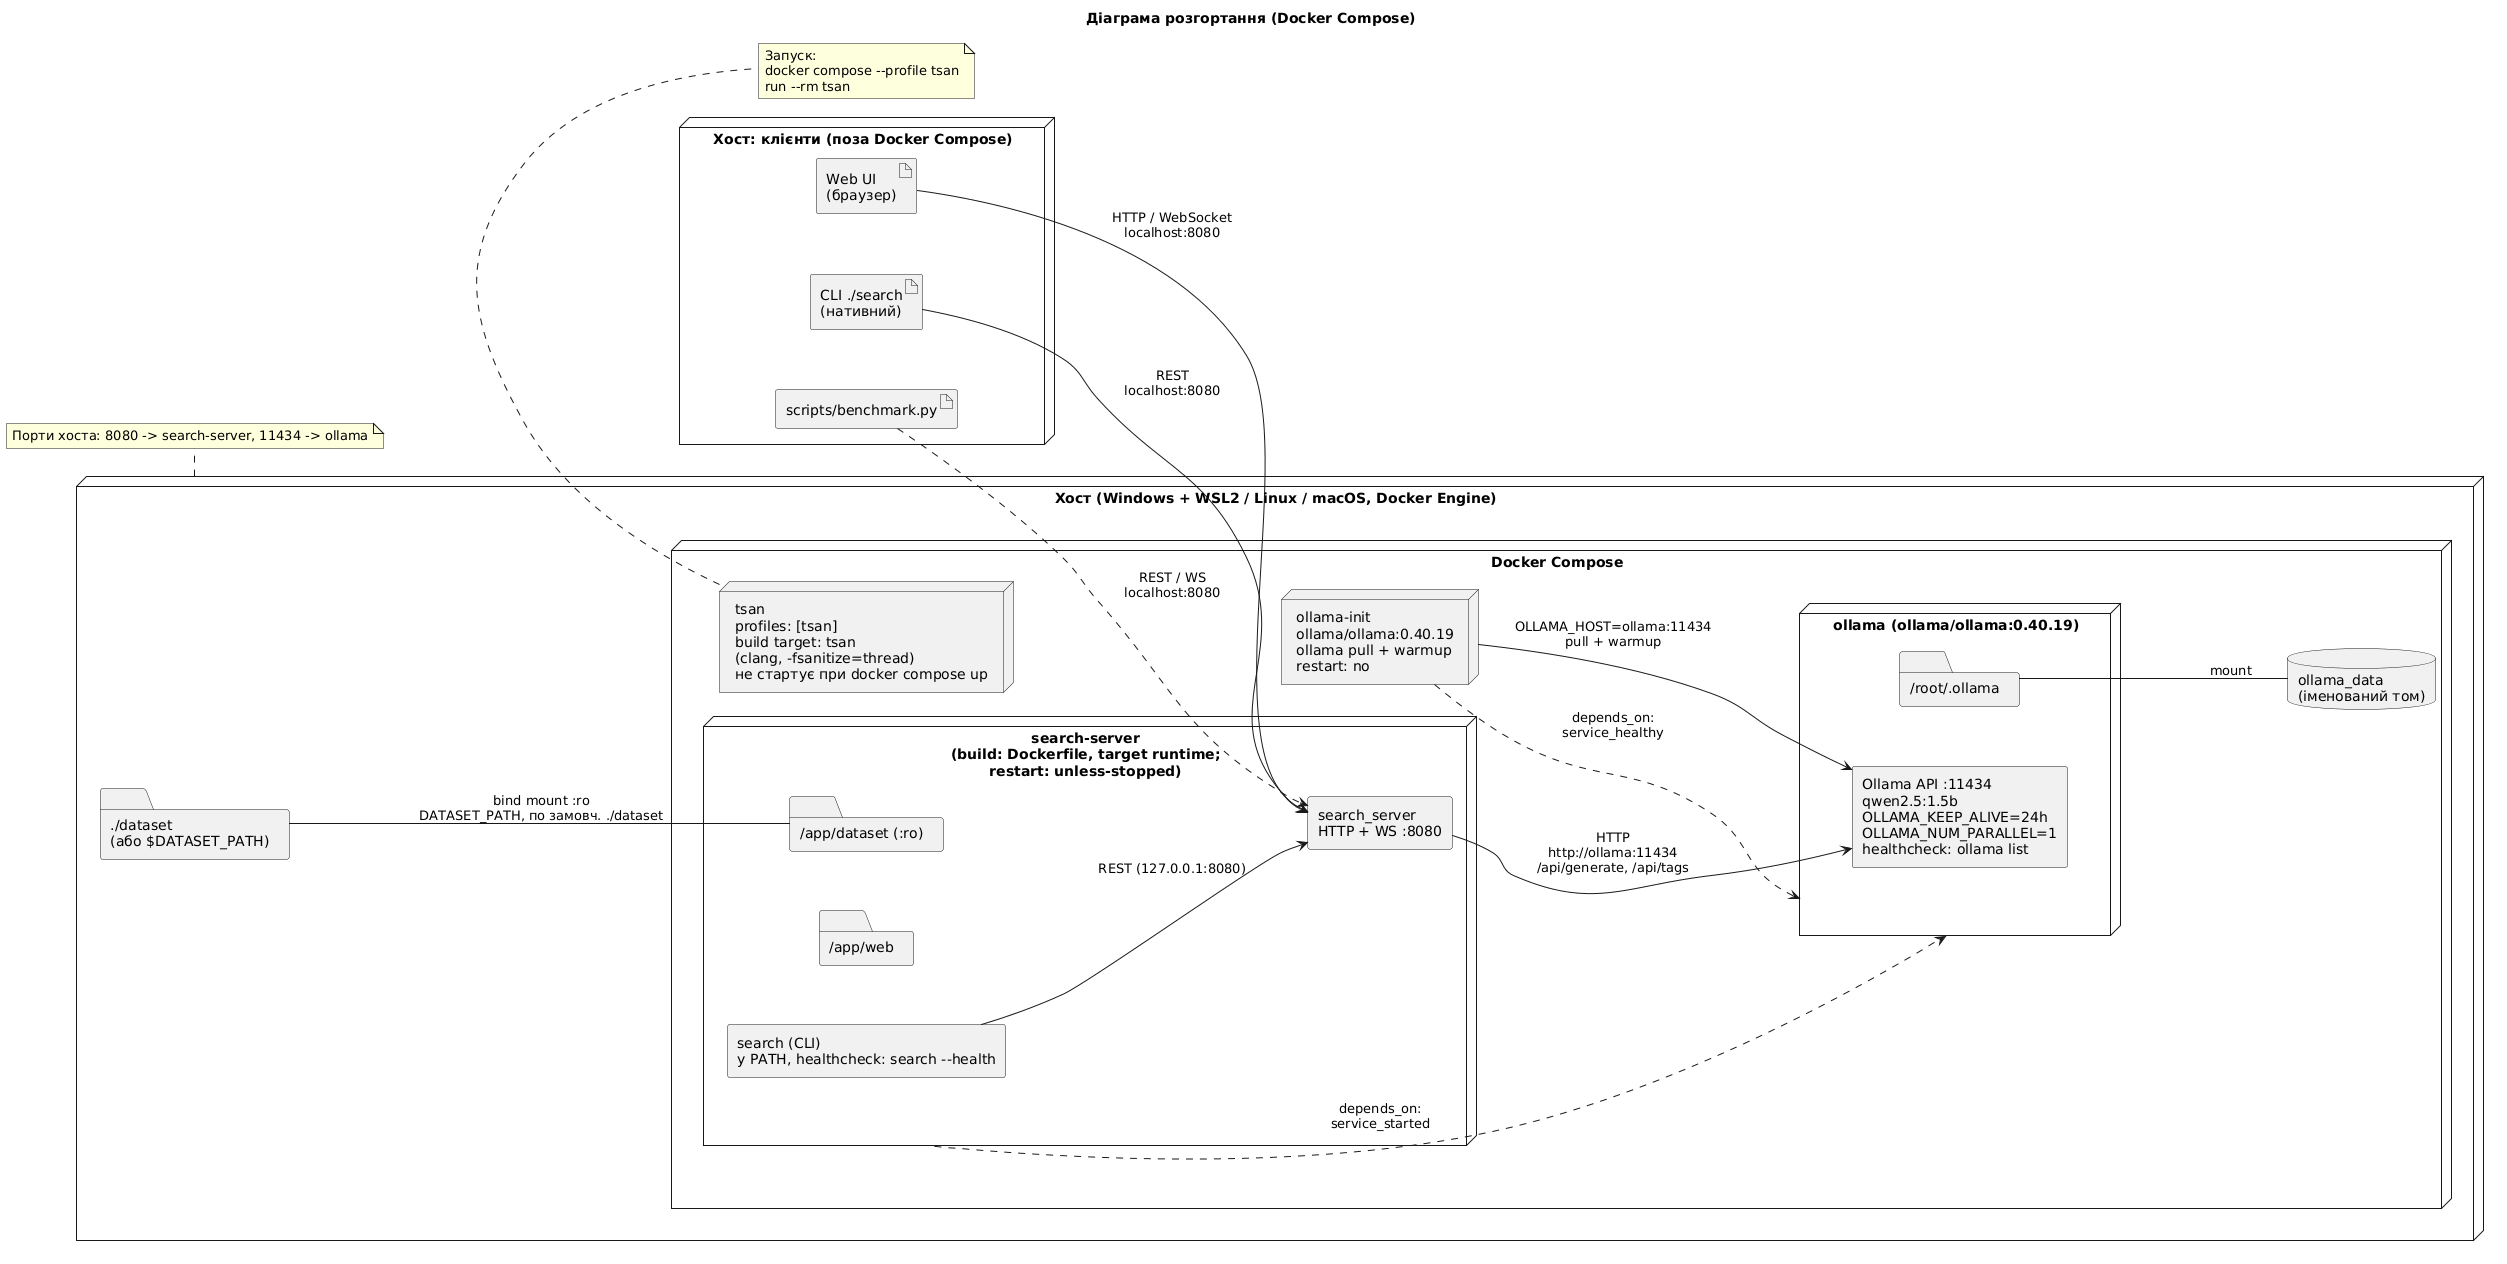

The diagram above was rendered by PlantUML. Its source (embedded in the PNG):
@startuml deployment
title Діаграма розгортання (Docker Compose)
skinparam shadowing false
skinparam componentStyle rectangle
left to right direction
skinparam nodesep 60
skinparam ranksep 70

node "Хост: клієнти (поза Docker Compose)" as Clients {
  artifact "Web UI\n(браузер)" as Browser
  artifact "CLI ./search\n(нативний)" as CliHost
  artifact "scripts/benchmark.py" as Bench
}
node "Хост (Windows + WSL2 / Linux / macOS, Docker Engine)" as Host {
  folder "./dataset\n(або $DATASET_PATH)" as DatasetDir

  node "Docker Compose" as Compose {
    node "search-server\n(build: Dockerfile, target runtime;\nrestart: unless-stopped)" as SS {
      component "search_server\nHTTP + WS :8080" as Srv
      component "search (CLI)\nу PATH, healthcheck: search --health" as CliCont
      folder "/app/web" as WebDir
      folder "/app/dataset (:ro)" as DatasetMnt
    }

    node "ollama (ollama/ollama:0.40.19)" as Ol {
      component "Ollama API :11434\nqwen2.5:1.5b\nOLLAMA_KEEP_ALIVE=24h\nOLLAMA_NUM_PARALLEL=1\nhealthcheck: ollama list" as OlApi
      folder "/root/.ollama" as OlDir
    }

    node "ollama-init\nollama/ollama:0.40.19\nollama pull + warmup\nrestart: no" as Init

    node "tsan\nprofiles: [tsan]\nbuild target: tsan\n(clang, -fsanitize=thread)\nне стартує при docker compose up" as Tsan

    database "ollama_data\n(іменований том)" as Vol
  }
}

Browser --> Srv : HTTP / WebSocket\nlocalhost:8080
CliHost --> Srv : REST\nlocalhost:8080
Bench ..> Srv : REST / WS\nlocalhost:8080

CliCont --> Srv : REST (127.0.0.1:8080)
Srv --> OlApi : HTTP\nhttp://ollama:11434\n/api/generate, /api/tags
Init --> OlApi : OLLAMA_HOST=ollama:11434\npull + warmup
Init ..> Ol : depends_on:\nservice_healthy
SS ..> Ol : depends_on:\nservice_started

OlDir -- Vol : mount
DatasetDir -- DatasetMnt : bind mount :ro\nDATASET_PATH, по замовч. ./dataset

note bottom of Tsan
  Запуск:
  docker compose --profile tsan
  run --rm tsan
end note

note bottom of Host
  Порти хоста: 8080 -> search-server, 11434 -> ollama
end note
@enduml